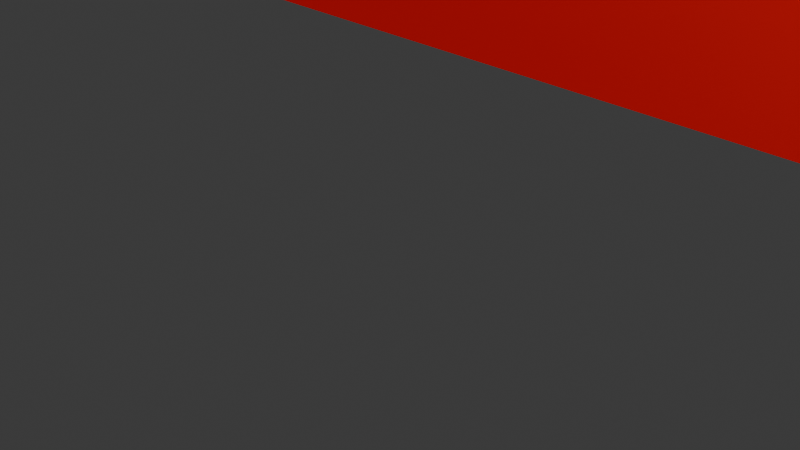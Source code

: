 # Source: v_ammopack.blend  (saved by Blender 4.0.36; exported with 4.5.12 LTS)
import bpy
from mathutils import Matrix  # noqa: F401  (used for matrix-valued properties, if any)

bpy.ops.wm.read_factory_settings(use_empty=True)
scene = bpy.context.scene
scene.name = 'Scene'

# ---- collections
col_collection = bpy.data.collections.new('Collection'); scene.collection.children.link(col_collection)

# ---- images (referenced by path relative to the original .blend; pixels are not part of the script)
import os
ASSET_DIR = os.environ.get("B2B_ASSET_DIR", "")  # directory of the original .blend (textures are referenced by path, not embedded)
HERE = os.path.dirname(os.path.abspath(__file__))  # packed textures are extracted next to this script under _unpacked/

def load_image(name, relpath, width, height, colorspace="sRGB"):
    """Load a texture the original file referenced (path relative to the .blend, or extracted next to this script)."""
    p = next((c for c in (os.path.join(HERE, relpath), os.path.join(ASSET_DIR, relpath)) if relpath and os.path.exists(c)), "")
    if p:
        img = bpy.data.images.load(p, check_existing=True)
        img.name = name
    else:  # same state as the original file: an image datablock whose file is absent (Cycles renders it pink)
        img = bpy.data.images.new(name, width, height)
        img.source = "FILE"
        img.filepath = "//" + (relpath or name)
    img.colorspace_settings.name = colorspace
    return img
img_ammobox_tga = load_image('ammobox.tga', 'ammobox.tga', 1024, 1024, 'sRGB')

# ---- materials (node trees are filled in below, after node groups)
mat_models_multiplayer_supplies_ammobox_grid = bpy.data.materials.new('models/multiplayer/supplies/ammobox.grid')
mat_models_multiplayer_supplies_ammobox_grid.use_backface_culling = True

# ---- node groups
ng_bspinfo = bpy.data.node_groups.new('BspInfo', 'ShaderNodeTree')
_s = ng_bspinfo.interface.new_socket(name='LightGridOrigin', in_out='OUTPUT', socket_type='NodeSocketVector')
_s = ng_bspinfo.interface.new_socket(name='LightGridInverseSize', in_out='OUTPUT', socket_type='NodeSocketVector')
_s = ng_bspinfo.interface.new_socket(name='LightGridInverseDimension', in_out='OUTPUT', socket_type='NodeSocketVector')
_N = ng_bspinfo.nodes; _L = ng_bspinfo.links
n0 = _N.new('NodeGroupOutput'); n0.name = 'Group Output'; n0.location = (1300, 0)
n1 = _N.new('ShaderNodeCombineXYZ'); n1.name = 'GridOrigin'; n1.location = (-1400, 0)
n2 = _N.new('ShaderNodeCombineXYZ'); n2.name = 'GridSize'; n2.location = (-1400, -200)
n2.inputs[0].default_value = 1.0
n2.inputs[1].default_value = 1.0
n2.inputs[2].default_value = 1.0
n3 = _N.new('ShaderNodeVectorMath'); n3.name = 'GridInvSize'; n3.location = (-900, -200)
n3.operation = 'DIVIDE'
n3.inputs[0].default_value = (1.0, 1.0, 1.0)
n4 = _N.new('ShaderNodeCombineXYZ'); n4.name = 'GridDimensions'; n4.location = (-1400, -400)
n4.inputs[0].default_value = 1.0
n4.inputs[1].default_value = 1.0
n4.inputs[2].default_value = 1.0
n5 = _N.new('ShaderNodeVectorMath'); n5.name = 'GridInvDim'; n5.location = (-900, -400)
n5.operation = 'DIVIDE'
n5.inputs[0].default_value = (1.0, 1.0, 1.0)
_L.new(n2.outputs[0], n3.inputs[1])
_L.new(n4.outputs[0], n5.inputs[1])
_L.new(n1.outputs[0], n0.inputs[0])
_L.new(n3.outputs[0], n0.inputs[1])
_L.new(n5.outputs[0], n0.inputs[2])
n0.is_active_output = True
ng_lightgrid = bpy.data.node_groups.new('LightGrid', 'ShaderNodeTree')
_s = ng_lightgrid.interface.new_socket(name='LightGridLight', in_out='OUTPUT', socket_type='NodeSocketVector')
_s = ng_lightgrid.interface.new_socket(name='LightGridVector', in_out='OUTPUT', socket_type='NodeSocketVector')
_s = ng_lightgrid.interface.new_socket(name='ZOffset', in_out='INPUT', socket_type='NodeSocketFloat')
_s = ng_lightgrid.interface.new_socket(name='LightGridOrigin', in_out='INPUT', socket_type='NodeSocketVector')
_s = ng_lightgrid.interface.new_socket(name='LightGridInverseSize', in_out='INPUT', socket_type='NodeSocketVector')
_s = ng_lightgrid.interface.new_socket(name='LightGridInverseDimension', in_out='INPUT', socket_type='NodeSocketVector')
_N = ng_lightgrid.nodes; _L = ng_lightgrid.links
n0 = _N.new('NodeGroupInput'); n0.name = 'Group Input'; n0.location = (-1600, 0)
n1 = _N.new('NodeGroupOutput'); n1.name = 'Group Output'; n1.location = (1300, 0)
n2 = _N.new('ShaderNodeObjectInfo'); n2.name = 'Object'; n2.location = (-1600, 100)
n3 = _N.new('ShaderNodeCombineXYZ'); n3.name = 'OffsetVector'; n3.location = (-1600, 300)
n4 = _N.new('ShaderNodeVectorMath'); n4.name = 'ObjectZOffset'; n4.location = (-1400, 100)
n5 = _N.new('ShaderNodeVectorMath'); n5.name = 'LocalPos'; n5.location = (-1200, 100)
n5.operation = 'SUBTRACT'
n6 = _N.new('ShaderNodeMixRGB'); n6.name = 'CellId'; n6.location = (-1000, 100)
n6.blend_type = 'MULTIPLY'
n6.inputs[0].default_value = 1.0
n7 = _N.new('ShaderNodeSeparateXYZ'); n7.name = 'CellIdSeperated'; n7.location = (-800, 100)
n8 = _N.new('ShaderNodeSeparateXYZ'); n8.name = 'InverseDimensionSeperated'; n8.location = (-1000, -400)
n9 = _N.new('ShaderNodeMath'); n9.name = 'Ceil'; n9.location = (-600, -200)
n9.operation = 'CEIL'
n10 = _N.new('ShaderNodeMath'); n10.name = 'Floor'; n10.location = (-600, -400)
n10.operation = 'FLOOR'
n11 = _N.new('ShaderNodeMath'); n11.name = 'MULTIPLY1'; n11.location = (-400, 200)
n11.operation = 'MULTIPLY'
n12 = _N.new('ShaderNodeMath'); n12.name = 'MULTIPLY2'; n12.location = (-400, 0)
n12.operation = 'MULTIPLY'
n13 = _N.new('ShaderNodeMath'); n13.name = 'MULTIPLY3'; n13.location = (-400, -200)
n13.operation = 'MULTIPLY'
n14 = _N.new('ShaderNodeMath'); n14.name = 'MULTIPLY4'; n14.location = (-400, -400)
n14.operation = 'MULTIPLY'
n15 = _N.new('ShaderNodeMath'); n15.name = 'ADD1'; n15.location = (-200, -200)
n16 = _N.new('ShaderNodeMath'); n16.name = 'ADD2'; n16.location = (-200, -400)
n17 = _N.new('ShaderNodeCombineXYZ'); n17.name = 'GridHighTC'; n17.location = (0, -200)
n18 = _N.new('ShaderNodeCombineXYZ'); n18.name = 'GridLowTC'; n18.location = (0, -400)
n19 = _N.new('ShaderNodeRGB'); n19.name = 'Ambient light helper'; n19.location = (0, 0)
n19.outputs[0].default_value = (0.3, 0.123, 0.0, 1.0)
n20 = _N.new('ShaderNodeRGB'); n20.name = 'Direct light helper'; n20.location = (0, 0)
n20.outputs[0].default_value = (1.0, 1.0, 1.0, 1.0)
n21 = _N.new('ShaderNodeNormal'); n21.name = 'Light direction helper'; n21.location = (0, 0)
n22 = _N.new('ShaderNodeMath'); n22.name = 'Fract'; n22.location = (200, 200)
n22.operation = 'FRACT'
n23 = _N.new('ShaderNodeMixRGB'); n23.name = 'Ambient'; n23.location = (600, -200)
n24 = _N.new('ShaderNodeMixRGB'); n24.name = 'Direct'; n24.location = (600, -600)
n25 = _N.new('ShaderNodeNewGeometry'); n25.name = 'Geometry'; n25.location = (600, -750)
n26 = _N.new('ShaderNodeMixRGB'); n26.name = 'Vector'; n26.location = (600, -1000)
n27 = _N.new('ShaderNodeVectorMath'); n27.name = 'NormalizedVector'; n27.location = (900, -1000)
n27.operation = 'NORMALIZE'
n28 = _N.new('ShaderNodeVectorMath'); n28.name = 'DirectAttenuation'; n28.location = (1200, -1000)
n28.operation = 'DOT_PRODUCT'
n29 = _N.new('ShaderNodeMixRGB'); n29.name = 'DirectLight'; n29.location = (1200, -300)
n29.blend_type = 'MULTIPLY'
n29.use_clamp = True
n29.inputs[0].default_value = 1.0
n30 = _N.new('ShaderNodeVectorMath'); n30.name = 'GridLight'; n30.location = (1500, -300)
_L.new(n0.outputs[0], n3.inputs[2])
_L.new(n2.outputs[0], n4.inputs[0])
_L.new(n3.outputs[0], n4.inputs[1])
_L.new(n4.outputs[0], n5.inputs[0])
_L.new(n0.outputs[1], n5.inputs[1])
_L.new(n5.outputs[0], n6.inputs[1])
_L.new(n0.outputs[2], n6.inputs[2])
_L.new(n6.outputs[0], n7.inputs[0])
_L.new(n0.outputs[3], n8.inputs[0])
_L.new(n7.outputs[2], n9.inputs[0])
_L.new(n7.outputs[2], n10.inputs[0])
_L.new(n7.outputs[0], n11.inputs[0])
_L.new(n8.outputs[0], n11.inputs[1])
_L.new(n7.outputs[1], n12.inputs[0])
_L.new(n8.outputs[1], n12.inputs[1])
_L.new(n9.outputs[0], n13.inputs[0])
_L.new(n8.outputs[2], n13.inputs[1])
_L.new(n10.outputs[0], n14.inputs[0])
_L.new(n8.outputs[2], n14.inputs[1])
_L.new(n12.outputs[0], n15.inputs[0])
_L.new(n13.outputs[0], n15.inputs[1])
_L.new(n12.outputs[0], n16.inputs[0])
_L.new(n14.outputs[0], n16.inputs[1])
_L.new(n11.outputs[0], n17.inputs[0])
_L.new(n15.outputs[0], n17.inputs[1])
_L.new(n11.outputs[0], n18.inputs[0])
_L.new(n16.outputs[0], n18.inputs[1])
_L.new(n7.outputs[2], n22.inputs[0])
_L.new(n19.outputs[0], n23.inputs[1])
_L.new(n19.outputs[0], n23.inputs[2])
_L.new(n22.outputs[0], n23.inputs[0])
_L.new(n20.outputs[0], n24.inputs[1])
_L.new(n20.outputs[0], n24.inputs[2])
_L.new(n22.outputs[0], n24.inputs[0])
_L.new(n21.outputs[0], n26.inputs[1])
_L.new(n21.outputs[0], n26.inputs[2])
_L.new(n22.outputs[0], n26.inputs[0])
_L.new(n26.outputs[0], n27.inputs[0])
_L.new(n25.outputs[1], n28.inputs[0])
_L.new(n27.outputs[0], n28.inputs[1])
_L.new(n24.outputs[0], n29.inputs[1])
_L.new(n28.outputs[1], n29.inputs[2])
_L.new(n29.outputs[0], n30.inputs[0])
_L.new(n23.outputs[0], n30.inputs[1])
_L.new(n30.outputs[0], n1.inputs[0])
_L.new(n27.outputs[0], n1.inputs[1])
n1.is_active_output = True

# ---- material node trees
mat_models_multiplayer_supplies_ammobox_grid.use_nodes = True; mat_models_multiplayer_supplies_ammobox_grid.node_tree.nodes.clear()
_N = mat_models_multiplayer_supplies_ammobox_grid.node_tree.nodes; _L = mat_models_multiplayer_supplies_ammobox_grid.node_tree.links
n0 = _N.new('ShaderNodeOutputMaterial'); n0.name = 'Output'; n0.location = (4200, 0)
n1 = _N.new('ShaderNodeTexImage'); n1.name = 'Image Texture'; n1.location = (1200, 0)
n1.image = img_ammobox_tga
n2 = _N.new('ShaderNodeMixRGB'); n2.name = 'Mix (Legacy)'; n2.location = (1600, -200)
n2.blend_type = 'MULTIPLY'
n2.inputs[0].default_value = 1.0
n3 = _N.new('ShaderNodeGroup'); n3.name = 'BspInfo'; n3.location = (-800, 600)
n3.node_tree = ng_bspinfo
n4 = _N.new('ShaderNodeGroup'); n4.name = 'gridColor'; n4.location = (-400, 600)
n4.node_tree = ng_lightgrid
n4.inputs[0].default_value = 0.0
n5 = _N.new('ShaderNodeBsdfPrincipled'); n5.name = 'Principled BSDF'; n5.location = (3000, 0)
n5.inputs[2].default_value = 0.9999
n5.inputs[3].default_value = 1.45
n5.inputs[28].default_value = 1.0
_L.new(n1.outputs[0], n2.inputs[1])
_L.new(n3.outputs[0], n4.inputs[1])
_L.new(n3.outputs[1], n4.inputs[2])
_L.new(n3.outputs[2], n4.inputs[3])
_L.new(n4.outputs[0], n2.inputs[2])
_L.new(n2.outputs[0], n5.inputs[0])
_L.new(n2.outputs[0], n5.inputs[27])
_L.new(n5.outputs[0], n0.inputs[0])
n0.is_active_output = True

# ---- world
world_world = bpy.data.worlds.new('World'); scene.world = world_world
world_world.use_nodes = True; world_world.node_tree.nodes.clear()
_N = world_world.node_tree.nodes; _L = world_world.node_tree.links
n0 = _N.new('ShaderNodeOutputWorld'); n0.name = 'World Output'; n0.location = (300, 300)
n1 = _N.new('ShaderNodeBackground'); n1.name = 'Background'; n1.location = (10, 300)
n1.inputs[0].default_value = (0.05088, 0.05088, 0.05088, 1.0)
_L.new(n1.outputs[0], n0.inputs[0])
n0.is_active_output = True
world_world.color = (0.05088, 0.05088, 0.05088)
world_world.use_sun_shadow = False
world_world.sun_shadow_jitter_overblur = 0.0

# ---- cameras
cam_camera = bpy.data.cameras.new('Camera')
cam_camera.clip_end = 100.0
cam_camera.ortho_scale = 7.314

# ---- lights
light_light = bpy.data.lights.new('Light', 'POINT')
light_light.transmission_factor = 0.0
light_light.use_soft_falloff = False
light_light.energy = 1000.0
light_light.shadow_soft_size = 0.1
light_light.shadow_maximum_resolution = 0.006
light_light.use_absolute_resolution = True

# ---- meshes
me_cube_001 = bpy.data.meshes.new('Cube.001')
me_cube_001.from_pydata([(-1.0, -1.079, 1.0), (-1.0, 1.0, -1.0), (-1.0, 1.0, 1.0), (1.0, -1.079, 1.0), (1.0, 1.0, -1.0), (1.0, 1.0, 1.0), (1.0, -1.079, 0.8238), (-0.9996, -1.079, 0.8238), (1.0, -1.182, 0.63), (-0.9996, -1.182, 0.63), (-1.0, 1.0, 1.0), (1.0, 1.0, 1.0), (1.0, 1.0, 1.0), (1.0, 1.0, 1.0), (-1.0, 1.0, 1.0), (-1.0, 1.0, 1.0), (1.0, 0.9964, 1.0), (-1.0, 0.9964, 1.0), (0.504, 0.8584, 1.107), (-1.0, 1.0, 0.7965), (1.0, 1.0, 0.7965), (1.0, 1.0, 0.8231), (-0.9996, 1.0, 0.8231), (1.0, 1.1, 0.6297), (-0.9996, 1.1, 0.6297), (0.7265, 1.0, 0.5164), (0.7265, 1.0, -0.8107), (0.7058, 1.043, 0.4738), (0.7058, 1.043, -0.7649), (0.4979, 1.0, 0.5164), (0.4979, 1.0, -0.8107), (0.5166, 1.043, 0.4738), (0.5166, 1.043, -0.7649), (-0.499, 1.0, 0.5164), (-0.499, 1.0, -0.8107), (-0.5198, 1.043, 0.4738), (-0.5198, 1.043, -0.7649), (-0.7277, 1.0, 0.5164), (-0.7277, 1.0, -0.8107), (-0.709, 1.043, 0.4738), (-0.709, 1.043, -0.7649)], [(11, 10), (15, 13)], [(19, 2, 5, 20), (6, 7, 9, 8), (12, 14, 17, 16), (16, 17, 0, 3), (1, 19, 20, 4), (21, 22, 24, 23), (30, 26, 28, 32), (38, 34, 36, 40), (32, 31, 29, 30), (28, 27, 31, 32), (25, 29, 31, 27), (26, 25, 27, 28), (40, 39, 37, 38), (36, 35, 39, 40), (33, 37, 39, 35), (34, 33, 35, 36)])
_uv = me_cube_001.uv_layers.new(name='UVMap')
_uv.uv.foreach_set('vector', [0.5996, 0.25, 0.625, 0.25, 0.625, 0.5, 0.5996, 0.5, 0.625, 0.75, 0.875, 0.75, 0.875, 0.75, 0.625, 0.75, 0.625, 0.5, 0.875, 0.5, 0.875, 0.5, 0.625, 0.5, 0.625, 0.5, 0.875, 0.5, 0.875, 0.75, 0.625, 0.75, 0.375, 0.25, 0.5996, 0.25, 0.5996, 0.5, 0.375, 0.5, 0.625, 0.75, 0.875, 0.75, 0.875, 0.75, 0.625, 0.75, 0.375, 0.0, 0.625, 0.0, 0.625, 0.25, 0.375, 0.25, 0.375, 0.0, 0.625, 0.0, 0.625, 0.25, 0.375, 0.25, 0.375, 0.5, 0.625, 0.5, 0.625, 0.75, 0.375, 0.75, 0.375, 0.75, 0.625, 0.75, 0.625, 1.0, 0.375, 1.0, 0.125, 0.5, 0.375, 0.5, 0.375, 0.75, 0.125, 0.75, 0.625, 0.5, 0.875, 0.5, 0.875, 0.75, 0.625, 0.75, 0.375, 0.5, 0.625, 0.5, 0.625, 0.75, 0.375, 0.75, 0.375, 0.75, 0.625, 0.75, 0.625, 1.0, 0.375, 1.0, 0.125, 0.5, 0.375, 0.5, 0.375, 0.75, 0.125, 0.75, 0.625, 0.5, 0.875, 0.5, 0.875, 0.75, 0.625, 0.75])
me_cube_001.update()
me_cube = bpy.data.meshes.new('Cube')
me_cube.from_pydata([(-1.47, -1.0, -1.0), (-1.0, -1.0, 1.0), (-1.47, 1.0, -1.0), (-1.0, 1.0, 1.0), (1.47, -1.0, -1.0), (1.0, -1.0, 1.0), (1.47, 1.0, -1.0), (1.0, 1.0, 1.0), (-1.421, -1.0, -1.011), (-0.969, -1.0, 0.9608), (-1.421, 1.0, -1.011), (-0.969, 1.0, 0.9608), (1.421, -1.0, -1.011), (0.969, -1.0, 0.9608), (1.421, 1.0, -1.011), (0.969, 1.0, 0.9608)], [], [(0, 1, 3, 2), (6, 7, 5, 4), (7, 3, 1, 5), (8, 10, 11, 9), (14, 12, 13, 15), (15, 13, 9, 11), (0, 2, 10, 8), (1, 0, 8, 9), (2, 3, 11, 10), (3, 7, 15, 11), (7, 6, 14, 15), (6, 4, 12, 14), (4, 5, 13, 12), (5, 1, 9, 13)])
_uv = me_cube.uv_layers.new(name='UVMap')
_uv.uv.foreach_set('vector', [0.375, 0.0, 0.625, 0.0, 0.625, 0.25, 0.375, 0.25, 0.375, 0.5, 0.625, 0.5, 0.625, 0.75, 0.375, 0.75, 0.625, 0.5, 0.875, 0.5, 0.875, 0.75, 0.625, 0.75, 0.375, 0.0, 0.375, 0.25, 0.625, 0.25, 0.625, 0.0, 0.375, 0.5, 0.375, 0.75, 0.625, 0.75, 0.625, 0.5, 0.625, 0.5, 0.625, 0.75, 0.875, 0.75, 0.875, 0.5, 0.375, 0.0, 0.375, 0.25, 0.375, 0.25, 0.375, 0.0, 0.625, 0.0, 0.375, 0.0, 0.375, 0.0, 0.625, 0.0, 0.375, 0.25, 0.625, 0.25, 0.625, 0.25, 0.375, 0.25, 0.875, 0.5, 0.625, 0.5, 0.625, 0.5, 0.875, 0.5, 0.625, 0.5, 0.375, 0.5, 0.375, 0.5, 0.625, 0.5, 0.375, 0.5, 0.375, 0.75, 0.375, 0.75, 0.375, 0.5, 0.375, 0.75, 0.625, 0.75, 0.625, 0.75, 0.375, 0.75, 0.625, 0.75, 0.875, 0.75, 0.875, 0.75, 0.625, 0.75])
me_cube.update()
me_cube_002 = bpy.data.meshes.new('Cube.002')
me_cube_002.from_pydata([(-1.47, -1.0, -1.0), (-1.0, -1.0, 1.0), (-1.47, 1.0, -1.0), (-1.0, 1.0, 1.0), (1.47, -1.0, -1.0), (1.0, -1.0, 1.0), (1.47, 1.0, -1.0), (1.0, 1.0, 1.0), (-1.421, -1.0, -1.011), (-0.969, -1.0, 0.9608), (-1.421, 1.0, -1.011), (-0.969, 1.0, 0.9608), (1.421, -1.0, -1.011), (0.969, -1.0, 0.9608), (1.421, 1.0, -1.011), (0.969, 1.0, 0.9608)], [], [(0, 1, 3, 2), (6, 7, 5, 4), (7, 3, 1, 5), (8, 10, 11, 9), (14, 12, 13, 15), (15, 13, 9, 11), (0, 2, 10, 8), (1, 0, 8, 9), (2, 3, 11, 10), (3, 7, 15, 11), (7, 6, 14, 15), (6, 4, 12, 14), (4, 5, 13, 12), (5, 1, 9, 13)])
_uv = me_cube_002.uv_layers.new(name='UVMap')
_uv.uv.foreach_set('vector', [0.375, 0.0, 0.625, 0.0, 0.625, 0.25, 0.375, 0.25, 0.375, 0.5, 0.625, 0.5, 0.625, 0.75, 0.375, 0.75, 0.625, 0.5, 0.875, 0.5, 0.875, 0.75, 0.625, 0.75, 0.375, 0.0, 0.375, 0.25, 0.625, 0.25, 0.625, 0.0, 0.375, 0.5, 0.375, 0.75, 0.625, 0.75, 0.625, 0.5, 0.625, 0.5, 0.625, 0.75, 0.875, 0.75, 0.875, 0.5, 0.375, 0.0, 0.375, 0.25, 0.375, 0.25, 0.375, 0.0, 0.625, 0.0, 0.375, 0.0, 0.375, 0.0, 0.625, 0.0, 0.375, 0.25, 0.625, 0.25, 0.625, 0.25, 0.375, 0.25, 0.875, 0.5, 0.625, 0.5, 0.625, 0.5, 0.875, 0.5, 0.625, 0.5, 0.375, 0.5, 0.375, 0.5, 0.625, 0.5, 0.375, 0.5, 0.375, 0.75, 0.375, 0.75, 0.375, 0.5, 0.375, 0.75, 0.625, 0.75, 0.625, 0.75, 0.375, 0.75, 0.625, 0.75, 0.875, 0.75, 0.875, 0.75, 0.625, 0.75])
me_cube_002.update()
me_plane_001 = bpy.data.meshes.new('Plane.001')
me_plane_001.from_pydata([(-1.0, -1.0, 0.0), (1.0, -1.0, 0.0), (-1.0, 1.0, 0.0), (1.0, 1.0, 0.0)], [], [(0, 1, 3, 2)])
_uv = me_plane_001.uv_layers.new(name='UVMap')
_uv.uv.foreach_set('vector', [0.0, 0.0, 1.0, 0.0, 1.0, 1.0, 0.0, 1.0])
me_plane_001.update()
me_models_multiplayer_ammopack_v_ammopack = bpy.data.meshes.new('models/multiplayer/ammopack/v_ammopack')
me_models_multiplayer_ammopack_v_ammopack.from_pydata([(22.45, -14.64, -9.422), (21.95, -14.64, -9.812), (14.84, -14.64, -13.05), (30.92, -22.48, -11.36), (22.31, -17.92, -10.38), (22.95, -17.92, -13.25), (22.56, -17.62, -10.31), (22.31, -17.62, -10.38), (22.95, -17.62, -12.94), (23.14, -17.62, -12.91), (21.95, -18.05, -9.812), (22.45, -18.05, -9.422), (22.97, -18.05, -9.797), (31.08, -22.48, -12.03), (31.0, -22.98, -12.95), (7.719, -22.48, -16.84), (14.03, -14.77, -15.33), (14.03, -17.92, -15.33), (14.31, -15.06, -15.06), (14.31, -17.62, -15.06), (14.66, -17.92, -12.44), (14.14, -17.62, -15.03), (14.91, -17.62, -12.48), (14.66, -17.62, -12.44), (14.14, -15.06, -15.03), (22.95, -14.77, -13.25), (22.56, -14.77, -10.31), (22.31, -14.77, -10.38), (23.14, -15.06, -12.91), (22.95, -15.06, -12.94), (22.31, -15.06, -10.38), (14.91, -14.77, -12.48), (14.66, -14.77, -12.44), (14.66, -15.06, -12.44), (30.92, -10.2, -11.36), (7.719, -10.2, -16.84), (29.86, -9.781, -21.42), (28.31, -9.781, -14.92), (25.91, -9.781, -15.5), (27.42, -9.781, -21.98), (28.55, -10.44, -14.53), (27.19, -10.44, -22.38), (25.52, -10.44, -15.25), (31.0, -9.703, -12.95), (8.344, -9.703, -18.28), (13.16, -9.781, -25.34), (15.58, -9.781, -24.78), (14.03, -9.781, -18.3), (11.64, -9.781, -18.86), (11.23, -10.44, -18.61), (12.92, -10.44, -25.73), (14.28, -10.44, -17.89), (7.859, -22.48, -17.48), (8.344, -22.98, -18.28), (22.42, -17.44, -13.05), (22.42, -15.25, -13.05), (22.36, -17.44, -13.39), (22.66, -17.44, -12.72), (24.56, -15.25, -12.27), (24.92, -15.25, -12.48), (25.14, -15.25, -12.75), (22.36, -15.25, -13.39), (22.66, -15.25, -12.72), (15.72, -15.25, -14.36), (16.28, -15.25, -14.84), (13.52, -17.44, -15.47), (13.56, -17.44, -15.12), (16.28, -17.44, -14.84), (15.84, -17.44, -14.92), (15.69, -17.44, -14.62), (16.09, -17.44, -14.56), (13.8, -17.44, -14.8), (15.72, -17.44, -14.36), (13.94, -17.44, -15.36), (13.97, -17.44, -15.03), (16.09, -15.25, -14.56), (13.56, -15.25, -15.12), (13.52, -15.25, -15.47), (13.8, -15.25, -14.8), (14.31, -14.64, -12.66), (15.14, -14.64, -12.05), (14.5, -14.64, -12.03), (22.97, -14.64, -9.797), (14.5, -18.05, -12.03), (14.31, -18.05, -12.66), (15.14, -18.05, -12.05), (14.84, -18.05, -13.05), (14.31, -18.05, -12.66), (14.31, -14.64, -12.66), (23.25, -14.77, -13.19), (22.95, -14.77, -13.25), (22.95, -15.06, -12.94), (14.33, -14.77, -15.36), (14.03, -14.77, -15.33), (14.14, -15.06, -15.03), (30.92, -10.2, -11.36), (31.08, -10.2, -12.03), (7.859, -10.2, -17.48), (7.719, -10.2, -16.84), (30.88, -10.44, -12.08), (33.39, -10.44, -22.81), (10.61, -10.44, -28.19), (8.078, -10.44, -17.45), (24.56, -17.44, -12.27), (25.14, -17.44, -12.75), (24.92, -17.44, -12.48), (24.69, -15.25, -12.84), (24.52, -15.25, -12.55), (24.92, -15.25, -12.48), (25.14, -15.25, -12.75), (24.56, -15.25, -12.27), (22.36, -15.25, -13.39), (22.42, -15.25, -13.05), (22.83, -15.25, -12.94), (22.8, -15.25, -13.28), (22.66, -15.25, -12.72), (13.52, -17.44, -15.47), (13.56, -17.44, -15.12), (13.8, -17.44, -14.8), (15.72, -17.44, -14.36), (16.28, -17.44, -14.84), (16.09, -17.44, -14.56), (15.84, -15.25, -14.92), (15.69, -15.25, -14.62), (16.09, -15.25, -14.56), (16.28, -15.25, -14.84), (15.72, -15.25, -14.36), (13.52, -15.25, -15.47), (13.56, -15.25, -15.12), (13.97, -15.25, -15.03), (13.94, -15.25, -15.36), (13.8, -15.25, -14.8), (14.31, -14.64, -12.66), (14.5, -14.64, -12.03), (15.14, -14.64, -12.05), (15.34, -14.64, -12.66), (14.84, -14.64, -13.05), (21.95, -14.64, -9.812), (22.14, -14.64, -10.44), (22.45, -14.64, -9.422), (22.97, -14.64, -9.797), (22.78, -14.64, -10.42)], [], [(34, 15, 3), (15, 34, 35), (8, 25, 5), (25, 8, 29), (9, 7, 6), (7, 9, 8), (8, 4, 7), (4, 8, 5), (82, 11, 12), (11, 82, 0), (0, 10, 11), (10, 0, 1), (52, 14, 13), (14, 52, 53), (79, 83, 81), (83, 79, 84), (81, 85, 80), (85, 81, 83), (2, 87, 88), (87, 2, 86), (1, 85, 10), (85, 1, 80), (29, 9, 28), (9, 29, 8), (21, 22, 19), (22, 21, 23), (23, 17, 20), (17, 23, 21), (21, 16, 17), (16, 21, 24), (18, 21, 19), (21, 18, 24), (90, 26, 89), (26, 90, 27), (91, 27, 90), (27, 91, 30), (92, 32, 31), (32, 92, 93), (33, 93, 94), (93, 33, 32), (97, 95, 96), (95, 97, 98), (36, 38, 37), (38, 36, 39), (38, 41, 42), (41, 38, 39), (37, 42, 40), (42, 37, 38), (97, 43, 44), (43, 97, 96), (101, 99, 100), (99, 101, 102), (45, 47, 46), (47, 45, 48), (45, 49, 48), (49, 45, 50), (48, 51, 47), (51, 48, 49), (54, 61, 56), (61, 54, 55), (57, 55, 54), (55, 57, 62), (58, 57, 103), (57, 58, 62), (59, 104, 60), (104, 59, 105), (58, 105, 59), (105, 58, 103), (108, 106, 107), (106, 108, 109), (110, 108, 107), (113, 111, 112), (111, 113, 114), (110, 113, 115), (113, 110, 107), (115, 113, 112), (66, 77, 65), (77, 66, 76), (70, 68, 67), (68, 70, 69), (71, 76, 66), (76, 71, 78), (69, 70, 72), (74, 116, 73), (116, 74, 117), (72, 74, 69), (74, 72, 118), (117, 74, 118), (63, 71, 119), (71, 63, 78), (75, 120, 64), (120, 75, 121), (63, 121, 75), (121, 63, 119), (124, 122, 123), (122, 124, 125), (126, 124, 123), (129, 127, 128), (127, 129, 130), (126, 129, 131), (129, 126, 123), (131, 129, 128), (134, 132, 133), (135, 132, 134), (136, 132, 135), (137, 135, 134), (135, 137, 138), (140, 137, 139), (140, 138, 137), (141, 138, 140)])
me_models_multiplayer_ammopack_v_ammopack.polygons.foreach_set('use_smooth', [True] * 110)
_uv = me_models_multiplayer_ammopack_v_ammopack.uv_layers.new(name='UVMap')
_uv.uv.foreach_set('vector', [0.5208, -1.196, 0.008978, -1.46, 0.5208, -1.46, 0.008978, -1.46, 0.5208, -1.196, 0.008978, -1.196, 0.03224, -1.487, 0.01259, -1.666, 0.01259, -1.469, 0.01259, -1.666, 0.03224, -1.487, 0.03224, -1.648, 0.03225, -1.487, 0.1954, -1.487, 0.1954, -1.487, 0.1954, -1.487, 0.03225, -1.487, 0.03224, -1.487, 0.03224, -1.487, 0.1954, -1.469, 0.1954, -1.487, 0.1954, -1.469, 0.03224, -1.487, 0.01259, -1.469, 0.3569, -1.009, 0.3425, -1.14, 0.3569, -1.14, 0.3425, -1.14, 0.3569, -1.009, 0.3425, -1.009, 0.3425, -1.009, 0.3191, -1.14, 0.3425, -1.14, 0.3191, -1.14, 0.3425, -1.009, 0.3191, -1.009, 0.08025, -1.525, 0.9816, -1.558, 0.992, -1.525, 0.9816, -1.558, 0.08025, -1.525, 0.0907, -1.558, 0.007661, -1.009, 0.02211, -1.14, 0.02211, -1.009, 0.02211, -1.14, 0.007661, -1.009, 0.007661, -1.14, 0.02211, -1.009, 0.04549, -1.14, 0.04549, -1.009, 0.04549, -1.14, 0.02211, -1.009, 0.02211, -1.14, 0.07439, -1.692, 0.07719, -1.775, 0.07719, -1.692, 0.07719, -1.775, 0.07439, -1.692, 0.07439, -1.775, 0.3191, -1.009, 0.04549, -1.14, 0.3191, -1.14, 0.04549, -1.14, 0.3191, -1.009, 0.04549, -1.009, 0.03224, -1.648, 0.03225, -1.487, 0.03225, -1.648, 0.03225, -1.487, 0.03224, -1.648, 0.03224, -1.487, 0.03225, -1.487, 0.1954, -1.487, 0.03224, -1.487, 0.1954, -1.487, 0.03225, -1.487, 0.1954, -1.487, 0.1954, -1.487, 0.01259, -1.469, 0.1954, -1.469, 0.01259, -1.469, 0.1954, -1.487, 0.03225, -1.487, 0.03225, -1.487, 0.01259, -1.666, 0.01259, -1.469, 0.01259, -1.666, 0.03225, -1.487, 0.03225, -1.648, 0.03224, -1.648, 0.03225, -1.487, 0.03224, -1.487, 0.03225, -1.487, 0.03224, -1.648, 0.03225, -1.648, 0.01259, -1.469, 0.1954, -1.469, 0.01259, -1.469, 0.1954, -1.469, 0.01259, -1.469, 0.1954, -1.469, 0.03224, -1.487, 0.1954, -1.469, 0.01259, -1.469, 0.1954, -1.469, 0.03224, -1.487, 0.1954, -1.487, 0.01259, -1.469, 0.1954, -1.469, 0.1954, -1.469, 0.1954, -1.469, 0.01259, -1.469, 0.01259, -1.469, 0.1954, -1.487, 0.01259, -1.469, 0.03225, -1.487, 0.01259, -1.469, 0.1954, -1.487, 0.1954, -1.469, 0.08025, -1.525, 0.992, -1.499, 0.992, -1.525, 0.992, -1.499, 0.08025, -1.525, 0.08025, -1.499, 0.864, -1.896, 0.7697, -1.642, 0.864, -1.642, 0.7697, -1.642, 0.864, -1.896, 0.7697, -1.896, 0.7697, -1.642, 0.7573, -1.909, 0.7573, -1.63, 0.7573, -1.909, 0.7697, -1.642, 0.7697, -1.896, 0.864, -1.642, 0.7573, -1.63, 0.8764, -1.63, 0.7573, -1.63, 0.864, -1.642, 0.7697, -1.642, 0.08025, -1.525, 0.9816, -1.558, 0.0907, -1.558, 0.9816, -1.558, 0.08025, -1.525, 0.992, -1.525, 0.08903, -1.98, 0.9832, -1.558, 0.9832, -1.98, 0.9832, -1.558, 0.08903, -1.98, 0.08903, -1.558, 0.2083, -1.896, 0.3026, -1.642, 0.3026, -1.896, 0.3026, -1.642, 0.2083, -1.896, 0.2083, -1.642, 0.2083, -1.896, 0.1959, -1.63, 0.2083, -1.642, 0.1959, -1.63, 0.2083, -1.896, 0.1959, -1.909, 0.2083, -1.642, 0.315, -1.63, 0.3026, -1.642, 0.315, -1.63, 0.2083, -1.642, 0.1959, -1.63, 0.3712, -1.159, 0.3642, -1.04, 0.3642, -1.159, 0.3642, -1.04, 0.3712, -1.159, 0.3712, -1.04, 0.3878, -1.159, 0.3712, -1.04, 0.3712, -1.159, 0.3712, -1.04, 0.3878, -1.159, 0.3878, -1.04, 0.4934, -1.04, 0.3878, -1.159, 0.4934, -1.159, 0.3878, -1.159, 0.4934, -1.04, 0.3878, -1.04, 0.51, -1.04, 0.517, -1.159, 0.517, -1.04, 0.517, -1.159, 0.51, -1.04, 0.51, -1.159, 0.4934, -1.04, 0.51, -1.159, 0.51, -1.04, 0.51, -1.159, 0.4934, -1.04, 0.4934, -1.159, 0.51, -1.173, 0.4934, -1.191, 0.4875, -1.173, 0.4934, -1.191, 0.51, -1.173, 0.517, -1.191, 0.4934, -1.159, 0.51, -1.173, 0.4875, -1.173, 0.3937, -1.173, 0.3642, -1.191, 0.3712, -1.173, 0.3642, -1.191, 0.3937, -1.173, 0.3878, -1.191, 0.4934, -1.159, 0.3937, -1.173, 0.3878, -1.159, 0.3937, -1.173, 0.4934, -1.159, 0.4875, -1.173, 0.3878, -1.159, 0.3937, -1.173, 0.3712, -1.173, 0.3712, -1.159, 0.3642, -1.04, 0.3642, -1.159, 0.3642, -1.04, 0.3712, -1.159, 0.3712, -1.04, 0.51, -1.173, 0.4934, -1.191, 0.517, -1.191, 0.4934, -1.191, 0.51, -1.173, 0.4875, -1.173, 0.3878, -1.159, 0.3712, -1.04, 0.3712, -1.159, 0.3712, -1.04, 0.3878, -1.159, 0.3878, -1.04, 0.4875, -1.173, 0.51, -1.173, 0.4934, -1.159, 0.3937, -1.173, 0.3642, -1.191, 0.3878, -1.191, 0.3642, -1.191, 0.3937, -1.173, 0.3712, -1.173, 0.4934, -1.159, 0.3937, -1.173, 0.4875, -1.173, 0.3937, -1.173, 0.4934, -1.159, 0.3878, -1.159, 0.3712, -1.173, 0.3937, -1.173, 0.3878, -1.159, 0.4934, -1.04, 0.3878, -1.159, 0.4934, -1.159, 0.3878, -1.159, 0.4934, -1.04, 0.3878, -1.04, 0.51, -1.04, 0.517, -1.159, 0.517, -1.04, 0.517, -1.159, 0.51, -1.04, 0.51, -1.159, 0.4934, -1.04, 0.51, -1.159, 0.51, -1.04, 0.51, -1.159, 0.4934, -1.04, 0.4934, -1.159, 0.51, -1.173, 0.4934, -1.191, 0.4875, -1.173, 0.4934, -1.191, 0.51, -1.173, 0.517, -1.191, 0.4934, -1.159, 0.51, -1.173, 0.4875, -1.173, 0.3937, -1.173, 0.3642, -1.191, 0.3712, -1.173, 0.3642, -1.191, 0.3937, -1.173, 0.3878, -1.191, 0.4934, -1.159, 0.3937, -1.173, 0.3878, -1.159, 0.3937, -1.173, 0.4934, -1.159, 0.4875, -1.173, 0.3878, -1.159, 0.3937, -1.173, 0.3712, -1.173, 0.04549, -1.148, 0.00766, -1.16, 0.02211, -1.14, 0.04549, -1.173, 0.00766, -1.16, 0.04549, -1.148, 0.02211, -1.18, 0.00766, -1.16, 0.04549, -1.173, 0.3191, -1.148, 0.04549, -1.173, 0.04549, -1.148, 0.04549, -1.173, 0.3191, -1.148, 0.3191, -1.173, 0.3569, -1.16, 0.3191, -1.148, 0.3425, -1.14, 0.3569, -1.16, 0.3191, -1.173, 0.3191, -1.148, 0.3425, -1.18, 0.3191, -1.173, 0.3569, -1.16])
me_models_multiplayer_ammopack_v_ammopack.materials.append(mat_models_multiplayer_supplies_ammobox_grid)
me_models_multiplayer_ammopack_v_ammopack.update()
me_models_multiplayer_ammopack_v_ammopack.normals_split_custom_set([tuple(v) for v in zip(*[iter([-0.1432, 0.6947, 0.7049, -0.2198, -0.008132, 0.9755, -0.2198, -0.008133, 0.9755, -0.2198, -0.008132, 0.9755, -0.1432, 0.6947, 0.7049, -0.1432, 0.6947, 0.7049, -0.9434, 0.3001, 0.1412, -0.8489, 0.5256, -0.0554, -0.9854, 0.1344, -0.1045, -0.8489, 0.5256, -0.0554, -0.9434, 0.3001, 0.1412, -0.9003, -0.1002, 0.4236, -0.1088, 0.7009, 0.7049, -0.4315, 0.8957, -0.1079, 0.01847, 0.9997, 0.01847, -0.4315, 0.8957, -0.1079, -0.1088, 0.7009, 0.7049, -0.9434, 0.3001, 0.1412, -0.9434, 0.3001, 0.1412, -0.9652, 0.1316, -0.226, -0.4315, 0.8957, -0.1079, -0.9652, 0.1316, -0.226, -0.9434, 0.3001, 0.1412, -0.9854, 0.1344, -0.1045, 0.3345, 0.8182, 0.4676, 0.2199, 0.0, 0.9755, 0.5778, -5.595e-10, 0.8162, 0.2199, 0.0, 0.9755, 0.3345, 0.8182, 0.4676, -0.2237, 0.3662, 0.9032, -0.2237, 0.3662, 0.9032, -0.5156, -0.01908, 0.8566, 0.2199, 0.0, 0.9755, -0.5156, -0.01908, 0.8566, -0.2237, 0.3662, 0.9032, -0.2281, 0.8018, 0.5524, -0.06975, -0.8693, 0.4893, -0.06975, -0.8693, 0.4893, -0.06976, -0.8693, 0.4893, -0.06975, -0.8693, 0.4893, -0.06975, -0.8693, 0.4893, -0.06976, -0.8693, 0.4893, -0.6402, 0.7662, -0.05546, -0.7589, -0.02799, 0.6506, -0.3264, 0.3717, 0.8691, -0.7589, -0.02799, 0.6506, -0.6402, 0.7662, -0.05546, -0.8529, -0.03156, -0.5212, -0.3264, 0.3717, 0.8691, -0.1228, -0.004544, 0.9924, -0.06683, 0.8309, 0.5523, -0.1228, -0.004544, 0.9924, -0.3264, 0.3717, 0.8691, -0.7589, -0.02799, 0.6506, -0.5348, 0.4525, -0.7136, -0.8529, -0.03156, -0.5212, -0.6402, 0.7662, -0.05544, -0.8529, -0.03156, -0.5212, -0.5348, 0.4525, -0.7136, -0.6071, -0.02244, -0.7943, -0.2281, 0.8018, 0.5524, -0.1228, -0.004544, 0.9924, -0.5156, -0.01908, 0.8566, -0.1228, -0.004544, 0.9924, -0.2281, 0.8018, 0.5524, -0.06683, 0.8309, 0.5523, -0.9003, -0.1002, 0.4236, -0.1088, 0.7009, 0.7049, -0.1472, -0.005436, 0.9891, -0.1088, 0.7009, 0.7049, -0.9003, -0.1002, 0.4236, -0.9434, 0.3001, 0.1412, -0.5553, 0.4938, 0.6691, 0.01847, 0.9997, 0.01847, 0.1346, 0.6964, 0.7049, 0.01847, 0.9997, 0.01847, -0.5553, 0.4938, 0.6691, -0.8348, 0.5169, 0.1898, -0.8348, 0.5169, 0.1898, -0.9633, 0.0594, 0.2618, -0.9762, -0.03608, 0.2139, -0.9633, 0.0594, 0.2618, -0.8348, 0.5169, 0.1898, -0.5553, 0.4938, 0.6691, -0.5553, 0.4938, 0.6691, -0.9322, 0.2223, 0.2855, -0.9633, 0.0594, 0.2618, -0.9322, 0.2223, 0.2855, -0.5553, 0.4938, 0.6691, -0.7363, -0.1004, 0.6692, 0.1716, 0.0, 0.9852, -0.5553, 0.4938, 0.6691, 0.1346, 0.6964, 0.7049, -0.5553, 0.4938, 0.6691, 0.1716, 0.0, 0.9852, -0.7363, -0.1004, 0.6692, -0.8489, 0.5256, -0.05545, 0.01847, 0.9997, 0.01847, 0.01847, 0.9997, 0.01847, 0.01847, 0.9997, 0.01847, -0.8489, 0.5256, -0.05545, -0.8996, 0.3873, -0.2019, -0.9003, -0.1002, 0.4236, -0.8996, 0.3873, -0.2019, -0.8489, 0.5256, -0.05545, -0.8996, 0.3873, -0.2019, -0.9003, -0.1002, 0.4236, -0.9735, -0.03601, -0.2259, 0.01847, 0.9997, 0.01848, -0.4317, 0.8944, 0.1168, 0.01847, 0.9997, 0.01847, -0.4317, 0.8944, 0.1168, 0.01847, 0.9997, 0.01848, -0.9322, 0.2223, 0.2855, -0.9708, -0.1081, 0.2139, -0.9322, 0.2223, 0.2855, -0.7363, -0.1004, 0.6691, -0.9322, 0.2223, 0.2855, -0.9708, -0.1081, 0.2139, -0.4317, 0.8944, 0.1168, -0.05348, 0.9636, 0.2618, -0.1432, 0.6947, 0.7049, -0.05348, 0.9636, 0.2618, -0.1432, 0.6947, 0.7049, -0.05348, 0.9636, 0.2618, -0.1432, 0.6947, 0.7049, 0.01847, 0.9997, 0.01847, -0.495, 0.8573, 0.1412, -0.15, 0.7279, 0.6691, -0.495, 0.8573, 0.1412, 0.01847, 0.9997, 0.01847, -0.5183, 0.8488, -0.1045, -0.495, 0.8573, 0.1412, -0.8685, 0.4527, -0.2019, -0.515, 0.558, 0.6506, -0.8685, 0.4527, -0.2019, -0.495, 0.8573, 0.1412, -0.5183, 0.8488, -0.1045, -0.15, 0.7279, 0.6691, -0.515, 0.558, 0.6506, -0.1951, 0.431, 0.881, -0.515, 0.558, 0.6506, -0.15, 0.7279, 0.6691, -0.495, 0.8573, 0.1412, -0.05348, 0.9636, 0.2618, -0.09114, 0.8673, 0.4893, -0.09116, 0.8673, 0.4893, -0.09114, 0.8673, 0.4893, -0.05348, 0.9636, 0.2618, -0.05348, 0.9636, 0.2618, 0.01847, 0.9997, 0.01847, 0.01847, 0.9997, 0.01847, 0.01847, 0.9997, 0.01847, 0.01847, 0.9997, 0.01847, 0.01847, 0.9997, 0.01847, 0.01847, 0.9997, 0.01847, -0.4973, 0.8613, -0.1045, -0.07707, 0.9401, 0.332, 0.01847, 0.9997, 0.01847, -0.07707, 0.9401, 0.332, -0.4973, 0.8613, -0.1045, -0.3927, 0.7649, 0.5106, -0.4973, 0.8613, -0.1045, -0.7943, 0.5771, 0.1898, -0.3927, 0.7649, 0.5106, -0.7943, 0.5771, 0.1898, -0.4973, 0.8613, -0.1045, -0.8685, 0.4527, -0.2019, -0.3927, 0.7649, 0.5106, -0.1928, 0.4555, 0.8691, -0.07707, 0.9401, 0.332, -0.1928, 0.4555, 0.8691, -0.3927, 0.7649, 0.5106, -0.7943, 0.5771, 0.1898, -0.9425, -0.03483, 0.3323, -0.6892, 0.7107, 0.1412, -0.9812, -0.03626, 0.1898, -0.6892, 0.7107, 0.1412, -0.9425, -0.03483, 0.3323, -0.7211, 0.5803, 0.3784, -0.5571, -0.02061, 0.8302, -0.7211, 0.5803, 0.3784, -0.9425, -0.03483, 0.3323, -0.7211, 0.5803, 0.3784, -0.5571, -0.02061, 0.8302, -0.3744, 0.7293, 0.5727, 0.1208, 0.6249, 0.7713, -0.5571, -0.02061, 0.8302, 0.1473, 3.405e-06, 0.9891, -0.5571, -0.02061, 0.8302, 0.1208, 0.6249, 0.7713, -0.3744, 0.7293, 0.5727, 0.4924, 0.7048, 0.5107, 0.7594, -8.507e-10, 0.6506, 0.5413, 0.6988, 0.4677, 0.7594, -8.507e-10, 0.6506, 0.4924, 0.7048, 0.5107, 0.5977, 2.821e-05, 0.8017, 0.1208, 0.6249, 0.7713, 0.5977, 2.821e-05, 0.8017, 0.4924, 0.7048, 0.5107, 0.5977, 2.821e-05, 0.8017, 0.1208, 0.6249, 0.7713, 0.1473, 3.405e-06, 0.9891, 0.4924, 0.7048, 0.5106, 0.01847, 0.9997, 0.01847, 0.01847, 0.9997, 0.01848, 0.01847, 0.9997, 0.01847, 0.4924, 0.7048, 0.5106, 0.5413, 0.6988, 0.4676, 0.1208, 0.6249, 0.7713, 0.4924, 0.7048, 0.5106, 0.01847, 0.9997, 0.01848, 0.01847, 0.9997, 0.01847, -0.6892, 0.7107, 0.1412, -0.7212, 0.5803, 0.3784, -0.6892, 0.7107, 0.1412, 0.01847, 0.9997, 0.01847, 0.01847, 0.9997, 0.01847, 0.1208, 0.6249, 0.7713, 0.01847, 0.9997, 0.01847, -0.3744, 0.7292, 0.5727, 0.01847, 0.9997, 0.01847, 0.1208, 0.6249, 0.7713, 0.01847, 0.9997, 0.01848, -0.3744, 0.7292, 0.5727, 0.01847, 0.9997, 0.01847, -0.7212, 0.5803, 0.3784, -0.7665, -0.5863, 0.2619, -0.6914, 0.713, 0.1168, -0.4114, -0.9089, 0.06776, -0.6914, 0.713, 0.1168, -0.7665, -0.5863, 0.2619, -0.7353, 0.5624, 0.3783, 0.4528, -0.6834, 0.5727, 0.04312, -0.9989, 0.01849, 0.7575, -0.4068, 0.5106, 0.04312, -0.9989, 0.01849, 0.4528, -0.6834, 0.5727, 0.04312, -0.9989, 0.01849, -0.4689, -0.4836, 0.7391, -0.7353, 0.5624, 0.3783, -0.7665, -0.5863, 0.2619, -0.7353, 0.5624, 0.3783, -0.4689, -0.4836, 0.7391, -0.3744, 0.7292, 0.5727, 0.04312, -0.9989, 0.01849, 0.4528, -0.6834, 0.5727, 0.09894, -0.8412, 0.5317, 0.04312, -0.9989, 0.01849, -0.4114, -0.9089, 0.06772, 0.04312, -0.9989, 0.01848, -0.4114, -0.9089, 0.06772, 0.04312, -0.9989, 0.01849, -0.7666, -0.5864, 0.2618, 0.09894, -0.8412, 0.5317, 0.04312, -0.9989, 0.01849, 0.04312, -0.9989, 0.01849, 0.04312, -0.9989, 0.01849, 0.09894, -0.8412, 0.5317, -0.469, -0.4837, 0.739, -0.7666, -0.5864, 0.2618, 0.04312, -0.9989, 0.01849, -0.469, -0.4837, 0.739, 0.1172, 0.606, 0.7867, -0.4689, -0.4836, 0.7391, 0.09893, -0.8412, 0.5317, -0.4689, -0.4836, 0.7391, 0.1172, 0.606, 0.7867, -0.3744, 0.7292, 0.5727, 0.517, 0.7024, 0.4893, 0.7575, -0.4068, 0.5106, 0.596, 0.6956, 0.4011, 0.7575, -0.4068, 0.5106, 0.517, 0.7024, 0.4893, 0.4528, -0.6834, 0.5727, 0.1172, 0.606, 0.7867, 0.4528, -0.6834, 0.5727, 0.517, 0.7024, 0.4893, 0.4528, -0.6834, 0.5727, 0.1172, 0.606, 0.7867, 0.09893, -0.8412, 0.5317, 0.5169, 0.7024, 0.4893, 0.01847, 0.9997, 0.01847, 0.01847, 0.9997, 0.01847, 0.01847, 0.9997, 0.01847, 0.5169, 0.7024, 0.4893, 0.596, 0.6956, 0.4011, 0.1171, 0.6061, 0.7868, 0.5169, 0.7024, 0.4893, 0.01847, 0.9997, 0.01847, 0.01847, 0.9997, 0.01847, -0.6914, 0.713, 0.1167, -0.7352, 0.5623, 0.3784, -0.6914, 0.713, 0.1167, 0.01847, 0.9997, 0.01847, 0.01847, 0.9997, 0.01847, 0.1171, 0.6061, 0.7868, 0.01847, 0.9997, 0.01847, -0.3744, 0.7292, 0.5727, 0.01847, 0.9997, 0.01847, 0.1171, 0.6061, 0.7868, 0.01847, 0.9997, 0.01847, -0.3744, 0.7292, 0.5727, 0.01847, 0.9997, 0.01847, -0.7352, 0.5623, 0.3784, -0.06671, 0.8309, 0.5524, -0.6402, 0.7662, -0.05536, -0.3265, 0.3716, 0.8691, 0.01847, 0.9997, 0.01847, -0.6402, 0.7662, -0.05536, -0.06671, 0.8309, 0.5524, -0.5348, 0.4525, -0.7136, -0.6402, 0.7662, -0.05536, 0.01847, 0.9997, 0.01847, -0.2281, 0.8018, 0.5523, 0.01847, 0.9997, 0.01847, -0.06671, 0.8309, 0.5524, 0.01847, 0.9997, 0.01847, -0.2281, 0.8018, 0.5523, 0.01847, 0.9997, 0.01847, 0.3345, 0.8182, 0.4677, -0.2281, 0.8018, 0.5523, -0.2236, 0.3662, 0.9033, 0.3345, 0.8182, 0.4677, 0.01847, 0.9997, 0.01847, -0.2281, 0.8018, 0.5523, 0.01847, 0.9997, 0.01847, 0.01847, 0.9997, 0.01847, 0.3345, 0.8182, 0.4677])] * 3)])

# ---- curves / text
cu_plane = bpy.data.curves.new('Plane', 'CURVE')
cu_plane.dimensions = '3D'
_sp = cu_plane.splines.new('POLY'); _sp.points.add(17)
_sp.points.foreach_set('co', [1.456, -0.9902, -1.923, 0.0, 1.456, -0.9963, -0.3702, 0.0, 1.456, -0.9539, -0.2483, 0.0, 1.456, -0.8337, -0.159, 0.0, 1.456, -0.6679, -0.1262, 0.0, 1.456, 0.6448, -0.1247, 0.0, 1.456, 0.8112, -0.1571, 0.0, 1.456, 0.933, -0.2461, 0.0, 1.456, 0.9776, -0.3679, 0.0, 1.456, 0.9776, -2.395, 0.0, 1.456, 0.933, -2.516, 0.0, 1.456, 0.8112, -2.606, 0.0, 1.456, 0.6448, -2.638, 0.0, 1.456, -0.6476, -2.638, 0.0, 1.456, -0.8141, -2.606, 0.0, 1.456, -0.9359, -2.516, 0.0, 1.456, -0.9864, -2.395, 0.0, 1.456, -0.9884, -2.149, 0.0])
_sp.order_v = 0
_sp.resolution_v = 0
_sp.use_endpoint_u = True
_sp.use_smooth = False
cu_plane.bevel_depth = 0.07
cu_plane.fill_mode = 'FULL'
cu_plane.use_fill_caps = True
cu_plane_001 = bpy.data.curves.new('Plane.001', 'CURVE')
cu_plane_001.dimensions = '3D'
_sp = cu_plane_001.splines.new('POLY'); _sp.points.add(17)
_sp.points.foreach_set('co', [1.456, -0.9902, -1.923, 0.0, 1.456, -0.9963, -0.3702, 0.0, 1.456, -0.9539, -0.2483, 0.0, 1.456, -0.8337, -0.159, 0.0, 1.456, -0.6679, -0.1262, 0.0, 1.456, 0.6448, -0.1247, 0.0, 1.456, 0.8112, -0.1571, 0.0, 1.456, 0.933, -0.2461, 0.0, 1.456, 0.9776, -0.3679, 0.0, 1.456, 0.9776, -2.395, 0.0, 1.456, 0.933, -2.516, 0.0, 1.456, 0.8112, -2.606, 0.0, 1.456, 0.6448, -2.638, 0.0, 1.456, -0.6476, -2.638, 0.0, 1.456, -0.8141, -2.606, 0.0, 1.456, -0.9359, -2.516, 0.0, 1.456, -0.9864, -2.395, 0.0, 1.456, -0.9884, -2.149, 0.0])
_sp.order_v = 0
_sp.resolution_v = 0
_sp.use_endpoint_u = True
_sp.use_smooth = False
cu_plane_001.bevel_depth = 0.07
cu_plane_001.fill_mode = 'FULL'
cu_plane_001.use_fill_caps = True

# ---- objects
ob_light = bpy.data.objects.new('Light', light_light)
ob_camera = bpy.data.objects.new('Camera', cam_camera)
ob_cube = bpy.data.objects.new('Cube', me_cube_001)
ob_cube_001 = bpy.data.objects.new('Cube.001', me_cube)
ob_cube_002 = bpy.data.objects.new('Cube.002', me_cube_002)
ob_plane = bpy.data.objects.new('Plane', cu_plane)
ob_plane_001 = bpy.data.objects.new('Plane.001', cu_plane_001)
ob_plane_002 = bpy.data.objects.new('Plane.002', me_plane_001)
ob_models_multiplayer_ammopack_v_ammopack = bpy.data.objects.new('models/multiplayer/ammopack/v_ammopack', me_models_multiplayer_ammopack_v_ammopack)

# ---- transforms, parenting, visibility, modifiers, constraints
ob_light.location = (25.46, -14.85, -16.74)
ob_light.rotation_euler = (0.4234, 0.1219, 1.846)
ob_light.scale = (1.292, 1.3, 1.292)
ob_light.lock_rotations_4d = False
ob_light.empty_display_type = 'ARROWS'
ob_light.color = (0.0, 0.0, 0.0, 0.0)
ob_light.lineart.crease_threshold = 0.0
ob_camera.location = (29.9, -25.09, -16.94)
ob_camera.rotation_euler = (0.9364, -0.1608, 0.8289)
ob_camera.scale = (1.296, 1.294, 1.294)
ob_camera.lock_rotations_4d = False
ob_camera.empty_display_type = 'ARROWS'
ob_camera.color = (0.0, 0.0, 0.0, 0.0)
ob_camera.display_type = 'WIRE'
ob_camera.lineart.crease_threshold = 0.0
ob_cube.location = (20.73, -16.15, -19.73)
ob_cube.rotation_euler = (3.817e-09, -0.2356, -3.225e-08)
ob_cube.scale = (11.71, 5.87, 5.812)
ob_cube_001.location = (14.87, -16.15, -14.85)
ob_cube_001.rotation_euler = (3.817e-09, -0.2356, -3.225e-08)
ob_cube_001.scale = (0.9699, 1.084, 0.2873)
ob_cube_002.location = (23.72, -16.15, -12.75)
ob_cube_002.rotation_euler = (3.817e-09, -0.2356, -3.225e-08)
ob_cube_002.scale = (0.9699, 1.084, 0.2873)
ob_plane.location = (20.46, -16.15, -10.18)
ob_plane.rotation_euler = (3.817e-09, -0.2356, -3.225e-08)
ob_plane.scale = (1.301, 1.44, 1.292)
ob_plane_001.location = (13.0, -16.15, -11.49)
ob_plane_001.rotation_euler = (1.593e-09, 0.1532, 2.075e-08)
ob_plane_001.scale = (1.302, 1.44, 1.291)
ob_plane_002.location = (18.57, -16.15, -10.82)
ob_plane_002.rotation_euler = (4.95e-09, -0.2674, -3.681e-08)
ob_plane_002.scale = (3.991, 1.291, 1.292)
_m = ob_plane_002.modifiers.new('Solidify', 'SOLIDIFY')
_m.thickness = 0.22
_m = ob_plane_002.modifiers.new('Boolean', 'BOOLEAN')
_m.collection = col_collection
ob_models_multiplayer_ammopack_v_ammopack.location = (0.0, 0.0, 0.0)

# ---- collection membership
col_collection.objects.link(ob_light)
col_collection.objects.link(ob_camera)
col_collection.objects.link(ob_cube)
col_collection.objects.link(ob_cube_001)
col_collection.objects.link(ob_cube_002)
col_collection.objects.link(ob_plane)
col_collection.objects.link(ob_plane_001)
col_collection.objects.link(ob_plane_002)
col_collection.objects.link(ob_models_multiplayer_ammopack_v_ammopack)

# ---- scene / render settings (as saved in the file)
scene.camera = ob_camera
scene.frame_start = 1; scene.frame_end = 250; scene.frame_set(1)
scene.render.engine = 'BLENDER_EEVEE_NEXT'
scene.cycles.sampling_pattern = 'TABULATED_SOBOL'
bpy.context.view_layer.update()
